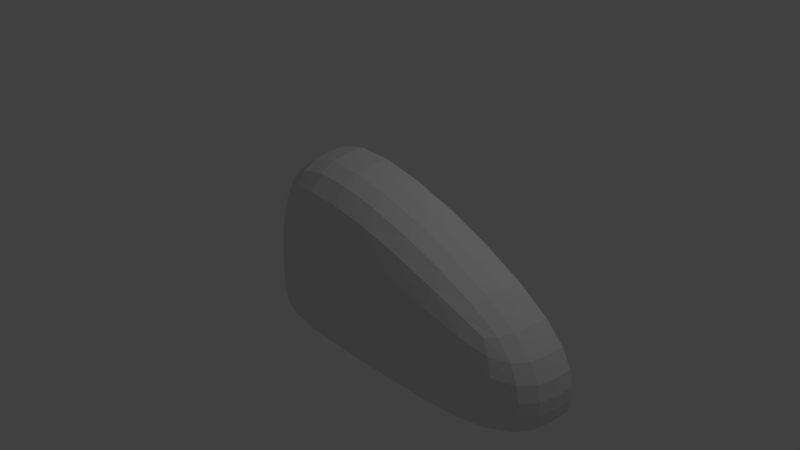 # Source: Mesh.blend  (saved by Blender 2.78.0; exported with 4.5.12 LTS)
import bpy
from mathutils import Matrix  # noqa: F401  (used for matrix-valued properties, if any)

bpy.ops.wm.read_factory_settings(use_empty=True)
scene = bpy.context.scene
scene.name = 'Scene'

# ---- collections
col_collection_1 = bpy.data.collections.new('Collection 1'); scene.collection.children.link(col_collection_1)

# ---- world
world_world = bpy.data.worlds.new('World'); scene.world = world_world
world_world.color = (0.05088, 0.05088, 0.05088)
world_world.use_sun_shadow = False
world_world.sun_shadow_jitter_overblur = 0.0
world_world.cycles.sampling_method = 'MANUAL'

# ---- cameras
cam_camera = bpy.data.cameras.new('Camera')
cam_camera.clip_end = 100.0
cam_camera.lens = 35.0
cam_camera.sensor_width = 32.0
cam_camera.sensor_height = 18.0
cam_camera.ortho_scale = 7.314
cam_camera.dof.focus_distance = 0.0
cam_camera.dof.aperture_fstop = 128.0

# ---- lights
light_lamp = bpy.data.lights.new('Lamp', 'POINT')
light_lamp.transmission_factor = 0.0
light_lamp.cutoff_distance = 30.0
light_lamp.energy = 100.0
light_lamp.shadow_buffer_clip_start = 1.001
light_lamp.shadow_soft_size = 0.1
light_lamp.shadow_maximum_resolution = 0.006
light_lamp.use_absolute_resolution = True

# ---- meshes
me_cube_002 = bpy.data.meshes.new('Cube.002')
me_cube_002.from_pydata([(-1.0, -1.0, -0.827), (-1.0, -1.0, 1.506), (3.248, -1.0, -0.827), (3.248, -1.0, 0.2983), (-1.0, 0.0, -0.827), (-1.0, 0.0, 1.506), (3.248, 0.0, -0.827), (3.248, 0.0, 0.2983), (-1.0, -1.0, -0.6), (3.248, -1.0, -0.6), (3.248, 0.0, -0.6), (-1.0, 0.0, -0.6), (0.7272, -1.0, -0.827), (0.7272, -1.0, 1.506), (0.7272, 0.0, 1.506), (0.7272, 0.0, -0.827), (0.7272, -1.0, -0.6)], [], [(10, 7, 3, 9), (16, 13, 1, 8), (15, 6, 2, 12), (14, 5, 1, 13), (8, 1, 5, 11), (0, 8, 11, 4), (12, 16, 8, 0), (6, 10, 9, 2), (2, 9, 16, 12), (7, 14, 13, 3), (4, 15, 12, 0), (9, 3, 13, 16)])
me_cube_002.use_remesh_preserve_volume = False
me_cube_002.use_remesh_preserve_attributes = False
me_cube_002.use_mirror_vertex_groups = False
me_cube_002.update()

# ---- objects
ob_cube = bpy.data.objects.new('Cube', me_cube_002)
ob_lamp = bpy.data.objects.new('Lamp', light_lamp)
ob_camera = bpy.data.objects.new('Camera', cam_camera)

# ---- transforms, parenting, visibility, modifiers, constraints
ob_cube.location = (0.0, 0.0, 0.0)
ob_cube.lineart.crease_threshold = 0.0
_m = ob_cube.modifiers.new('Subsurf', 'SUBSURF')
_m.uv_smooth = 'PRESERVE_CORNERS'
_m.quality = 2
_m.levels = 2
_m.show_only_control_edges = False
ob_lamp.location = (4.076, 1.005, 5.904)
ob_lamp.rotation_euler = (0.6503, 0.05522, 1.866)
ob_lamp.lock_rotations_4d = False
ob_lamp.empty_display_type = 'ARROWS'
ob_lamp.color = (0.0, 0.0, 0.0, 0.0)
ob_lamp.lineart.crease_threshold = 0.0
ob_camera.location = (7.481, -6.508, 5.344)
ob_camera.rotation_euler = (1.109, 0.0, 0.8149)
ob_camera.lock_rotations_4d = False
ob_camera.empty_display_type = 'ARROWS'
ob_camera.color = (0.0, 0.0, 0.0, 0.0)
ob_camera.display_type = 'WIRE'
ob_camera.lineart.crease_threshold = 0.0

# ---- collection membership
col_collection_1.objects.link(ob_cube)
col_collection_1.objects.link(ob_lamp)
col_collection_1.objects.link(ob_camera)

# ---- scene / render settings (as saved in the file)
scene.camera = ob_camera
scene.frame_start = 1; scene.frame_end = 250; scene.frame_set(1)
scene.render.engine = 'BLENDER_EEVEE_NEXT'
scene.render.resolution_percentage = 50
scene.render.dither_intensity = 0.0
scene.cycles.use_denoising = False
scene.cycles.samples = 128
scene.cycles.sampling_pattern = 'TABULATED_SOBOL'
scene.cycles.light_sampling_threshold = 0.0
scene.cycles.use_adaptive_sampling = False
scene.cycles.use_light_tree = False
scene.cycles.blur_glossy = 0.0
scene.cycles.sample_clamp_indirect = 0.0
scene.view_settings.view_transform = 'Standard'
bpy.context.view_layer.update()
